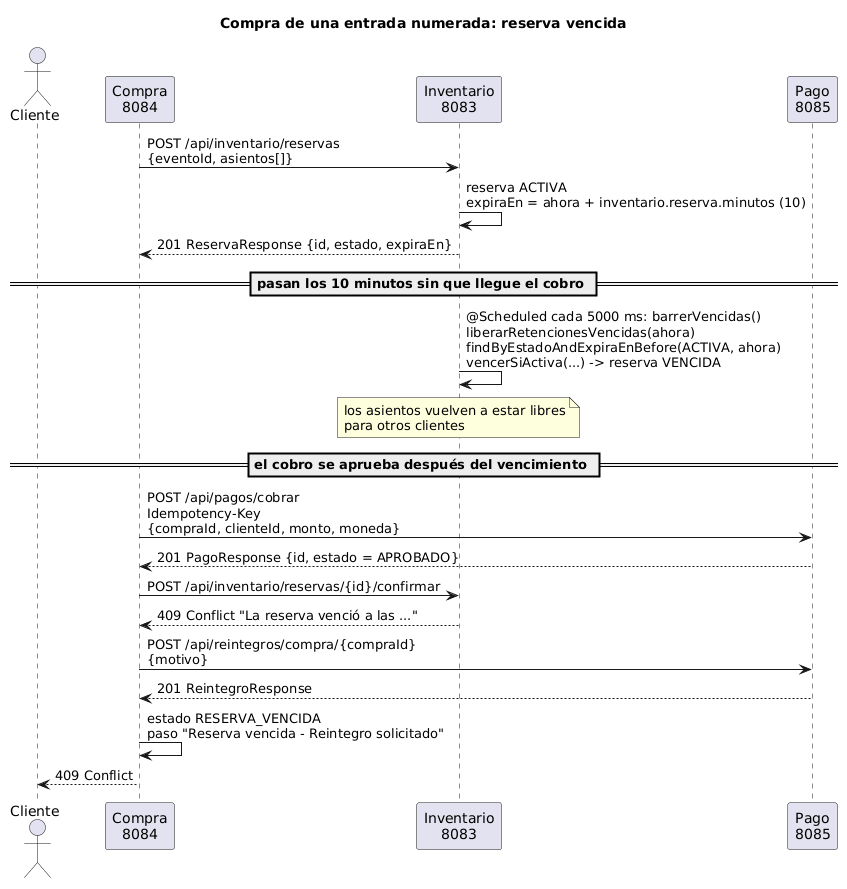

The diagram above was rendered by PlantUML. Its source (embedded in the PNG):
@startuml
title Compra de una entrada numerada: reserva vencida

actor "Cliente" as CLI
participant "Compra\n8084" as COMP
participant "Inventario\n8083" as INV
participant "Pago\n8085" as PAG

COMP -> INV : POST /api/inventario/reservas\n{eventoId, asientos[]}
INV -> INV : reserva ACTIVA\nexpiraEn = ahora + inventario.reserva.minutos (10)
INV --> COMP : 201 ReservaResponse {id, estado, expiraEn}

== pasan los 10 minutos sin que llegue el cobro ==

INV -> INV : @Scheduled cada 5000 ms: barrerVencidas()\nliberarRetencionesVencidas(ahora)\nfindByEstadoAndExpiraEnBefore(ACTIVA, ahora)\nvencerSiActiva(...) -> reserva VENCIDA
note over INV : los asientos vuelven a estar libres\npara otros clientes

== el cobro se aprueba después del vencimiento ==

COMP -> PAG : POST /api/pagos/cobrar\nIdempotency-Key\n{compraId, clienteId, monto, moneda}
PAG --> COMP : 201 PagoResponse {id, estado = APROBADO}
COMP -> INV : POST /api/inventario/reservas/{id}/confirmar
INV --> COMP : 409 Conflict "La reserva venció a las ..."
COMP -> PAG : POST /api/reintegros/compra/{compraId}\n{motivo}
PAG --> COMP : 201 ReintegroResponse
COMP -> COMP : estado RESERVA_VENCIDA\npaso "Reserva vencida - Reintegro solicitado"
COMP --> CLI : 409 Conflict

@enduml